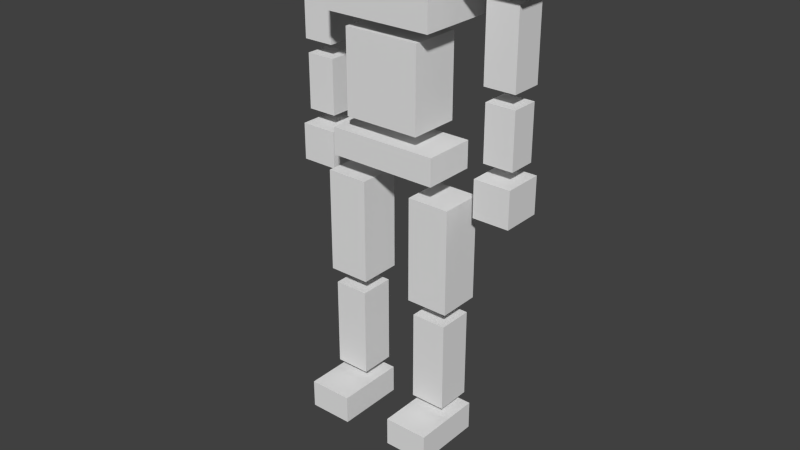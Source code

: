 # Source: guy2.blend  (saved by Blender 2.74.0; exported with 4.5.12 LTS)
import bpy
from mathutils import Matrix  # noqa: F401  (used for matrix-valued properties, if any)

bpy.ops.wm.read_factory_settings(use_empty=True)
scene = bpy.context.scene
scene.name = 'Scene'

# ---- collections
col_collection_1 = bpy.data.collections.new('Collection 1'); scene.collection.children.link(col_collection_1)

# ---- world
world_world = bpy.data.worlds.new('World'); scene.world = world_world
world_world.color = (0.05088, 0.05088, 0.05088)
world_world.use_sun_shadow = False
world_world.sun_shadow_jitter_overblur = 0.0
world_world.cycles.sampling_method = 'MANUAL'
world_world.cycles.sample_map_resolution = 256

# ---- meshes
me_cube_014 = bpy.data.meshes.new('Cube.014')
me_cube_014.from_pydata([(1.372, -0.04057, 0.8436), (1.372, -0.04057, 1.721), (1.372, 0.3318, 0.8436), (1.372, 0.3318, 1.721), (0.9998, -0.04057, 0.8436), (0.9998, -0.04057, 1.721), (0.9998, 0.3318, 0.8436), (0.9998, 0.3318, 1.721), (1.364, -0.01587, 0.02808), (1.364, -0.01587, 0.678), (1.364, 0.3107, 0.02808), (1.364, 0.3107, 0.678), (1.011, -0.01587, 0.02808), (1.011, -0.01587, 0.678), (1.011, 0.3107, 0.02808), (1.011, 0.3107, 0.678), (1.396, -0.09265, -0.5672), (1.396, -0.09265, -0.1299), (1.396, 0.3812, -0.5672), (1.396, 0.3812, -0.1299), (0.9589, -0.09265, -0.5672), (0.9589, -0.09265, -0.1299), (0.9589, 0.3812, -0.5672), (0.9589, 0.3812, -0.1299), (1.533, -0.2016, 1.871), (1.533, -0.2016, 2.565), (1.533, 0.4928, 1.871), (1.533, 0.4928, 2.565), (0.8382, -0.2016, 1.871), (0.8382, -0.2016, 2.565), (0.8382, 0.4928, 1.871), (0.8382, 0.4928, 2.565), (-0.6591, -0.4906, 1.396), (-0.6591, -0.4906, 2.355), (-0.6591, 0.4128, 1.396), (-0.6591, 0.4128, 2.355), (0.6591, -0.4906, 1.396), (0.6591, -0.4906, 2.355), (0.6591, 0.4128, 1.396), (0.6591, 0.4128, 2.355), (8.055e-10, 0.4128, 2.355), (8.055e-10, 0.4128, 1.396), (8.055e-10, -0.4906, 2.355), (8.055e-10, -0.4906, 1.396), (-0.452, -0.4015, 0.2815), (-0.452, -0.4015, 1.247), (-0.452, 0.2009, 0.2815), (-0.452, 0.2009, 1.247), (0.452, -0.4015, 0.2815), (0.452, -0.4015, 1.247), (0.452, 0.2009, 0.2815), (0.452, 0.2009, 1.247), (-1.533, -0.2016, 1.871), (-1.533, -0.2016, 2.565), (-1.533, 0.4928, 1.871), (-1.533, 0.4928, 2.565), (-0.8382, -0.2016, 1.871), (-0.8382, -0.2016, 2.565), (-0.8382, 0.4928, 1.871), (-0.8382, 0.4928, 2.565), (-0.3345, -0.3668, 2.532), (-0.3345, -0.487, 3.201), (-0.3345, 0.3023, 2.532), (-0.3345, 0.3023, 3.201), (0.3345, -0.3668, 2.532), (0.3345, -0.487, 3.201), (0.3345, 0.3023, 2.532), (0.3345, 0.3023, 3.201), (-1.372, -0.04057, 0.8436), (-1.372, -0.04057, 1.721), (-1.372, 0.3318, 0.8436), (-1.372, 0.3318, 1.721), (-0.9998, -0.04057, 0.8436), (-0.9998, -0.04057, 1.721), (-0.9998, 0.3318, 0.8436), (-0.9998, 0.3318, 1.721), (-1.364, -0.01587, 0.02808), (-1.364, -0.01587, 0.678), (-1.364, 0.3107, 0.02808), (-1.364, 0.3107, 0.678), (-1.011, -0.01587, 0.02808), (-1.011, -0.01587, 0.678), (-1.011, 0.3107, 0.02808), (-1.011, 0.3107, 0.678), (-1.396, -0.09265, -0.5672), (-1.396, -0.09265, -0.1299), (-1.396, 0.3812, -0.5672), (-1.396, 0.3812, -0.1299), (-0.9589, -0.09265, -0.5672), (-0.9589, -0.09265, -0.1299), (-0.9589, 0.3812, -0.5672), (-0.9589, 0.3812, -0.1299), (-0.651, -0.4012, 0.1117), (-0.651, -0.4012, -0.2071), (-0.651, 0.2155, 0.1117), (-0.651, 0.2155, -0.2071), (0.651, -0.4012, 0.1117), (0.651, -0.4012, -0.2071), (0.651, 0.2155, 0.1117), (0.651, 0.2155, -0.2071), (0.8056, -0.3243, -1.685), (0.8056, -0.3243, -0.4553), (0.8056, 0.1744, -1.685), (0.8056, 0.1744, -0.4553), (0.3068, -0.3243, -1.685), (0.3068, -0.3243, -0.4553), (0.3068, 0.1744, -1.685), (0.3068, 0.1744, -0.4553), (0.7678, -0.2907, -2.931), (0.7678, -0.2907, -1.866), (0.7678, 0.1237, -2.931), (0.7678, 0.1237, -1.866), (0.3535, -0.2907, -2.931), (0.3535, -0.2907, -1.866), (0.3535, 0.1237, -2.931), (0.3535, 0.1237, -1.866), (0.3033, -0.683, -3.402), (0.3033, -0.683, -3.067), (0.3033, 0.1478, -3.402), (0.3033, 0.1478, -3.067), (0.8278, -0.683, -3.402), (0.8278, -0.683, -3.067), (0.8278, 0.1478, -3.402), (0.8278, 0.1478, -3.067), (-0.8056, -0.3243, -1.685), (-0.8056, -0.3243, -0.4553), (-0.8056, 0.1744, -1.685), (-0.8056, 0.1744, -0.4553), (-0.3068, -0.3243, -1.685), (-0.3068, -0.3243, -0.4553), (-0.3068, 0.1744, -1.685), (-0.3068, 0.1744, -0.4553), (-0.7678, -0.2907, -2.931), (-0.7678, -0.2907, -1.866), (-0.7678, 0.1237, -2.931), (-0.7678, 0.1237, -1.866), (-0.3535, -0.2907, -2.931), (-0.3535, -0.2907, -1.866), (-0.3535, 0.1237, -2.931), (-0.3535, 0.1237, -1.866), (-0.3033, -0.683, -3.402), (-0.3033, -0.683, -3.067), (-0.3033, 0.1478, -3.402), (-0.3033, 0.1478, -3.067), (-0.8278, -0.683, -3.402), (-0.8278, -0.683, -3.067), (-0.8278, 0.1478, -3.402), (-0.8278, 0.1478, -3.067)], [], [(1, 0, 2, 3), (3, 2, 6, 7), (7, 6, 4, 5), (5, 4, 0, 1), (0, 4, 6, 2), (5, 1, 3, 7), (9, 8, 10, 11), (11, 10, 14, 15), (15, 14, 12, 13), (13, 12, 8, 9), (8, 12, 14, 10), (13, 9, 11, 15), (17, 16, 18, 19), (19, 18, 22, 23), (23, 22, 20, 21), (21, 20, 16, 17), (16, 20, 22, 18), (21, 17, 19, 23), (25, 24, 26, 27), (27, 26, 30, 31), (31, 30, 28, 29), (29, 28, 24, 25), (24, 28, 30, 26), (29, 25, 27, 31), (33, 35, 34, 32), (40, 39, 38, 41), (39, 37, 36, 38), (42, 33, 32, 43), (43, 41, 38, 36), (42, 40, 35, 33), (37, 39, 40, 42), (32, 34, 41, 43), (37, 42, 43, 36), (35, 40, 41, 34), (45, 47, 46, 44), (47, 51, 50, 46), (51, 49, 48, 50), (49, 45, 44, 48), (44, 46, 50, 48), (49, 51, 47, 45), (53, 55, 54, 52), (55, 59, 58, 54), (59, 57, 56, 58), (57, 53, 52, 56), (52, 54, 58, 56), (57, 59, 55, 53), (61, 63, 62, 60), (63, 67, 66, 62), (67, 65, 64, 66), (65, 61, 60, 64), (60, 62, 66, 64), (65, 67, 63, 61), (69, 71, 70, 68), (71, 75, 74, 70), (75, 73, 72, 74), (73, 69, 68, 72), (68, 70, 74, 72), (73, 75, 71, 69), (77, 79, 78, 76), (79, 83, 82, 78), (83, 81, 80, 82), (81, 77, 76, 80), (76, 78, 82, 80), (81, 83, 79, 77), (85, 87, 86, 84), (87, 91, 90, 86), (91, 89, 88, 90), (89, 85, 84, 88), (84, 86, 90, 88), (89, 91, 87, 85), (93, 92, 94, 95), (95, 94, 98, 99), (99, 98, 96, 97), (97, 96, 92, 93), (92, 96, 98, 94), (97, 93, 95, 99), (101, 100, 102, 103), (103, 102, 106, 107), (107, 106, 104, 105), (105, 104, 100, 101), (100, 104, 106, 102), (105, 101, 103, 107), (109, 108, 110, 111), (111, 110, 114, 115), (115, 114, 112, 113), (113, 112, 108, 109), (108, 112, 114, 110), (113, 109, 111, 115), (117, 119, 118, 116), (119, 123, 122, 118), (123, 121, 120, 122), (121, 117, 116, 120), (116, 118, 122, 120), (121, 123, 119, 117), (125, 127, 126, 124), (127, 131, 130, 126), (131, 129, 128, 130), (129, 125, 124, 128), (124, 126, 130, 128), (129, 131, 127, 125), (133, 135, 134, 132), (135, 139, 138, 134), (139, 137, 136, 138), (137, 133, 132, 136), (132, 134, 138, 136), (137, 139, 135, 133), (141, 140, 142, 143), (143, 142, 146, 147), (147, 146, 144, 145), (145, 144, 140, 141), (140, 144, 146, 142), (145, 141, 143, 147)])
me_cube_014.use_remesh_preserve_volume = False
me_cube_014.use_remesh_preserve_attributes = False
me_cube_014.use_mirror_vertex_groups = False
me_cube_014.update()
arm_armature_001 = bpy.data.armatures.new('Armature.001')  # bones are not reproduced

# ---- objects
ob_root = bpy.data.objects.new('root', None)
ob_guy2arm = bpy.data.objects.new('guy2arm', arm_armature_001)
ob_guy2 = bpy.data.objects.new('guy2', me_cube_014)

# ---- transforms, parenting, visibility, modifiers, constraints
ob_root.location = (0.0, 0.0, 0.0)
ob_root.empty_image_offset = (0.0, 0.0)
ob_root.lineart.crease_threshold = 0.0
ob_guy2arm.parent = ob_root
ob_guy2arm.location = (0.006609, 0.5103, 4.563)
ob_guy2arm.show_in_front = True
ob_guy2arm.lineart.crease_threshold = 0.0
ob_guy2.parent = ob_guy2arm
ob_guy2.matrix_parent_inverse = Matrix(((1.0, 0.0, 0.0, -0.006609), (0.0, 1.0, 0.0, -0.5103), (0.0, 0.0, 1.0, -4.563), (0.0, 0.0, 0.0, 1.0)))
ob_guy2.location = (1.203e-07, 0.4554, 4.273)
ob_guy2.lineart.crease_threshold = 0.0
_vg = ob_guy2.vertex_groups.new(name='pelvis1')
_vg = ob_guy2.vertex_groups.new(name='muslod')
_vg.add([124, 125, 126, 127, 128, 129, 130, 131], 1.0, 'REPLACE')
_vg = ob_guy2.vertex_groups.new(name='piernad')
_vg.add([132, 133, 134, 135, 136, 137, 138, 139], 1.0, 'REPLACE')
_vg = ob_guy2.vertex_groups.new(name='pied')
for _i, _w in zip([140, 141, 142, 143, 144, 145, 146, 147], [0.9719, 0.9812, 0.5536, 0.8188, 0.969, 0.9475, 0.4821, 0.2191]): _vg.add([_i], _w, 'REPLACE')
_vg = ob_guy2.vertex_groups.new(name='pelvis2')
_vg = ob_guy2.vertex_groups.new(name='musloi')
_vg.add([100, 101, 102, 103, 104, 105, 106, 107], 1.0, 'REPLACE')
_vg = ob_guy2.vertex_groups.new(name='piernai')
_vg.add([108, 109, 110, 111, 112, 113, 114, 115], 1.0, 'REPLACE')
_vg = ob_guy2.vertex_groups.new(name='piei')
for _i, _w in zip([116, 117, 118, 119, 120, 121, 122, 123], [0.9666, 0.9771, 0.5553, 0.7935, 0.9747, 0.9532, 0.4815, 0.1925]): _vg.add([_i], _w, 'REPLACE')
_vg = ob_guy2.vertex_groups.new(name='pelvis3')
_vg.add([92, 93, 94, 95, 96, 97, 98, 99], 1.0, 'REPLACE')
_vg = ob_guy2.vertex_groups.new(name='panza2')
_vg.add([44, 45, 46, 47, 48, 49, 50, 51], 1.0, 'REPLACE')
_vg = ob_guy2.vertex_groups.new(name='torso1')
for _i, _w in zip([32, 33, 34, 35, 36, 37, 38, 39, 40, 41, 42, 43], [0.246, 0.08303, 0.7302, 0.1054, 0.7371, 0.09911, 0.2484, 0.08797, 0.3226, 0.8396, 0.3233, 0.8504]): _vg.add([_i], _w, 'REPLACE')
_vg = ob_guy2.vertex_groups.new(name='cabeza')
_vg.add([60, 61, 62, 63, 64, 65, 66, 67], 1.0, 'REPLACE')
_vg = ob_guy2.vertex_groups.new(name='torso2')
_vg.add([37, 39, 40, 42], 1.0, 'REPLACE')
_vg = ob_guy2.vertex_groups.new(name='hombroi1')
_vg.add([24, 25, 26, 27, 28, 29, 30, 31], 1.0, 'REPLACE')
_vg = ob_guy2.vertex_groups.new(name='hombroi2')
_vg = ob_guy2.vertex_groups.new(name='bicepsi')
_vg.add([0, 1, 2, 3, 4, 5, 6, 7], 1.0, 'REPLACE')
_vg = ob_guy2.vertex_groups.new(name='brazoi')
_vg.add([8, 9, 10, 11, 12, 13, 14, 15], 1.0, 'REPLACE')
_vg = ob_guy2.vertex_groups.new(name='manoi')
_vg.add([16, 17, 18, 19, 20, 21, 22, 23], 1.0, 'REPLACE')
_vg = ob_guy2.vertex_groups.new(name='torso3')
_vg.add([33, 35, 40, 42], 1.0, 'REPLACE')
_vg = ob_guy2.vertex_groups.new(name='hombrod1')
_vg.add([52, 53, 54, 55, 56, 57, 58, 59], 1.0, 'REPLACE')
_vg = ob_guy2.vertex_groups.new(name='hombrod2')
_vg = ob_guy2.vertex_groups.new(name='bicepsd')
_vg.add([68, 69, 70, 71, 72, 73, 74, 75], 1.0, 'REPLACE')
_vg = ob_guy2.vertex_groups.new(name='brazod')
_vg.add([76, 77, 78, 79, 80, 81, 82, 83], 1.0, 'REPLACE')
_vg = ob_guy2.vertex_groups.new(name='manod')
_vg.add([84, 85, 86, 87, 88, 89, 90, 91], 1.0, 'REPLACE')
_m = ob_guy2.modifiers.new('Armature', 'ARMATURE')
_m.object = ob_guy2arm

# ---- collection membership
col_collection_1.objects.link(ob_root)
col_collection_1.objects.link(ob_guy2arm)
col_collection_1.objects.link(ob_guy2)

# ---- scene / render settings (as saved in the file)
scene.frame_start = 1; scene.frame_end = 60; scene.frame_set(1)
scene.render.engine = 'BLENDER_EEVEE_NEXT'
scene.render.resolution_percentage = 50
scene.render.dither_intensity = 0.0
scene.cycles.use_denoising = False
scene.cycles.samples = 10
scene.cycles.sampling_pattern = 'TABULATED_SOBOL'
scene.cycles.light_sampling_threshold = 0.0
scene.cycles.use_adaptive_sampling = False
scene.cycles.use_light_tree = False
scene.cycles.blur_glossy = 0.0
scene.cycles.pixel_filter_type = 'GAUSSIAN'
scene.cycles.sample_clamp_indirect = 0.0
scene.view_settings.view_transform = 'Standard'
bpy.context.view_layer.update()

# ---- added for rendering (the .blend has no active camera and no usable light): camera, sun
cam_auto = bpy.data.cameras.new('AutoCamera')
cam_auto.lens = 50.0
cam_auto.sensor_width = 36.0
cam_auto.clip_end = 1000.0
ob_auto_camera = bpy.data.objects.new('AutoCamera', cam_auto)
scene.collection.objects.link(ob_auto_camera)
ob_auto_camera.location = (6.86098, -7.87399, 8.8024)
ob_auto_camera.rotation_euler = (1.09748, -7.21219e-08, 0.694738)
scene.camera = ob_auto_camera
light_auto_sun = bpy.data.lights.new('AutoSun', 'SUN')
light_auto_sun.energy = 3.0
light_auto_sun.angle = 0.0523599
ob_auto_sun = bpy.data.objects.new('AutoSun', light_auto_sun)
scene.collection.objects.link(ob_auto_sun)
ob_auto_sun.rotation_euler = (0.872665, 0.174533, 0.523599)
bpy.context.view_layer.update()

